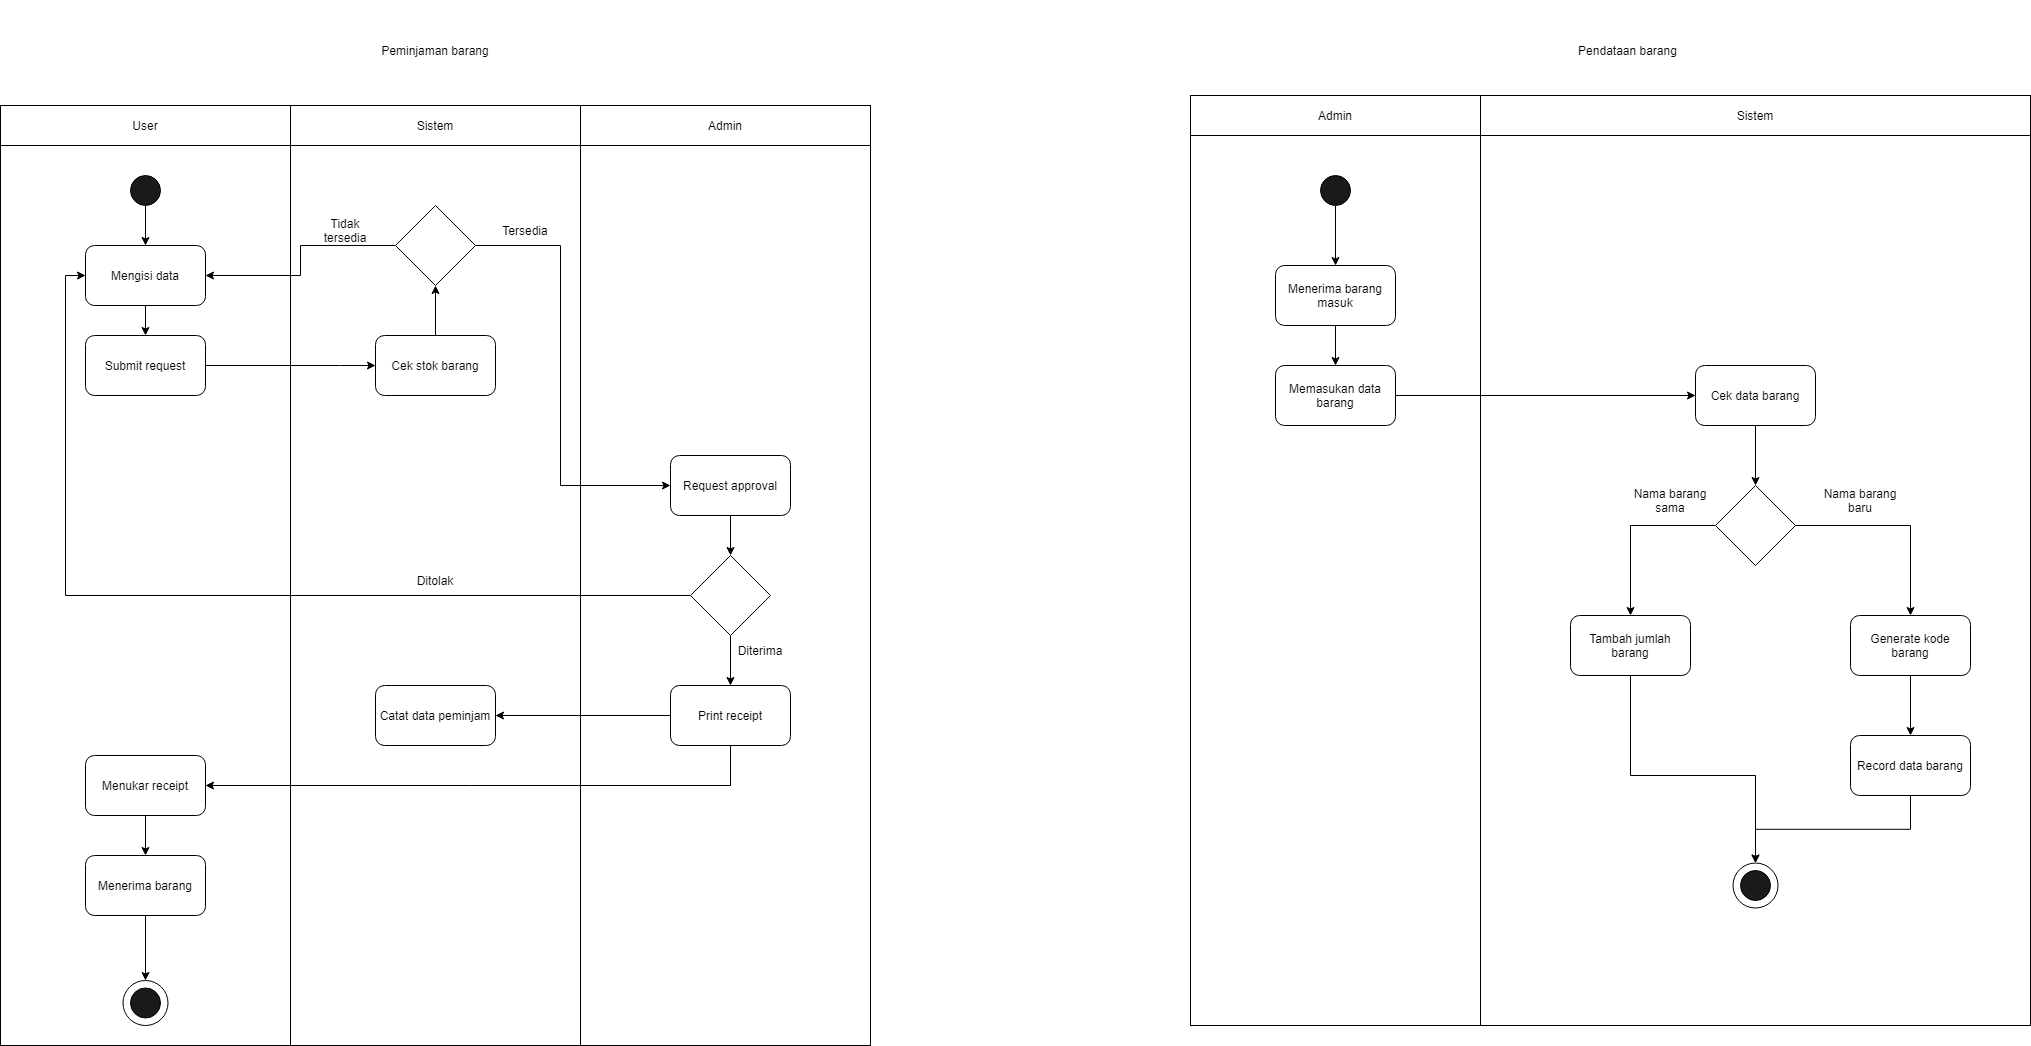

The diagram above was exported from draw.io. Its source (the exported page's mxGraphModel, read from the mxfile embedded in the PNG):
<mxGraphModel dx="1108" dy="1582" grid="1" gridSize="10" guides="1" tooltips="1" connect="1" arrows="1" fold="1" page="1" pageScale="1" pageWidth="850" pageHeight="1100" math="0" shadow="0">
  <root>
    <mxCell id="0" />
    <mxCell id="1" parent="0" />
    <mxCell id="bJdobEFLt-Ukx_OM4U4h-10" value="" style="rounded=0;whiteSpace=wrap;html=1;fillColor=#FFFFFF;" vertex="1" parent="1">
      <mxGeometry x="1630" width="550" height="890" as="geometry" />
    </mxCell>
    <mxCell id="cL-GvKT1vLwGHt2wFDm5-39" value="" style="ellipse;whiteSpace=wrap;html=1;aspect=fixed;" vertex="1" parent="1">
      <mxGeometry x="1882.5" y="727.5" width="45" height="45" as="geometry" />
    </mxCell>
    <mxCell id="J0U9hlteWeHJZsQpBH0g-9" value="" style="rounded=0;whiteSpace=wrap;html=1;fillColor=#FFFFFF;" parent="1" vertex="1">
      <mxGeometry x="440" y="10" width="290" height="900" as="geometry" />
    </mxCell>
    <mxCell id="J0U9hlteWeHJZsQpBH0g-5" value="" style="rounded=0;whiteSpace=wrap;html=1;fillColor=#FFFFFF;" parent="1" vertex="1">
      <mxGeometry x="150" y="10" width="290" height="900" as="geometry" />
    </mxCell>
    <mxCell id="cL-GvKT1vLwGHt2wFDm5-1" style="edgeStyle=orthogonalEdgeStyle;rounded=0;orthogonalLoop=1;jettySize=auto;html=1;exitX=0.5;exitY=1;exitDx=0;exitDy=0;" edge="1" parent="1" source="J0U9hlteWeHJZsQpBH0g-1" target="J0U9hlteWeHJZsQpBH0g-2">
      <mxGeometry relative="1" as="geometry" />
    </mxCell>
    <mxCell id="J0U9hlteWeHJZsQpBH0g-1" value="" style="ellipse;whiteSpace=wrap;html=1;aspect=fixed;fillColor=#1A1A1A;" parent="1" vertex="1">
      <mxGeometry x="280" y="40" width="30" height="30" as="geometry" />
    </mxCell>
    <mxCell id="cL-GvKT1vLwGHt2wFDm5-4" style="edgeStyle=orthogonalEdgeStyle;rounded=0;orthogonalLoop=1;jettySize=auto;html=1;exitX=0.5;exitY=1;exitDx=0;exitDy=0;entryX=0.5;entryY=0;entryDx=0;entryDy=0;" edge="1" parent="1" source="J0U9hlteWeHJZsQpBH0g-2" target="cL-GvKT1vLwGHt2wFDm5-3">
      <mxGeometry relative="1" as="geometry" />
    </mxCell>
    <mxCell id="J0U9hlteWeHJZsQpBH0g-2" value="Mengisi data" style="rounded=1;whiteSpace=wrap;html=1;fillColor=#FFFFFF;" parent="1" vertex="1">
      <mxGeometry x="235" y="110" width="120" height="60" as="geometry" />
    </mxCell>
    <mxCell id="J0U9hlteWeHJZsQpBH0g-3" value="Pendataan barang" style="text;html=1;strokeColor=none;fillColor=none;align=center;verticalAlign=middle;whiteSpace=wrap;rounded=0;" parent="1" vertex="1">
      <mxGeometry x="1710" y="-130" width="135" height="90" as="geometry" />
    </mxCell>
    <mxCell id="J0U9hlteWeHJZsQpBH0g-6" value="User" style="rounded=0;whiteSpace=wrap;html=1;fillColor=#FFFFFF;" parent="1" vertex="1">
      <mxGeometry x="150" y="-30" width="290" height="40" as="geometry" />
    </mxCell>
    <mxCell id="J0U9hlteWeHJZsQpBH0g-8" value="Sistem" style="rounded=0;whiteSpace=wrap;html=1;fillColor=#FFFFFF;" parent="1" vertex="1">
      <mxGeometry x="440" y="-30" width="290" height="40" as="geometry" />
    </mxCell>
    <mxCell id="J0U9hlteWeHJZsQpBH0g-10" value="Admin" style="rounded=0;whiteSpace=wrap;html=1;fillColor=#FFFFFF;" parent="1" vertex="1">
      <mxGeometry x="730" y="-30" width="290" height="40" as="geometry" />
    </mxCell>
    <mxCell id="J0U9hlteWeHJZsQpBH0g-11" value="" style="rounded=0;whiteSpace=wrap;html=1;fillColor=#FFFFFF;" parent="1" vertex="1">
      <mxGeometry x="730" y="10" width="290" height="900" as="geometry" />
    </mxCell>
    <mxCell id="cL-GvKT1vLwGHt2wFDm5-2" value="Peminjaman barang" style="text;html=1;strokeColor=none;fillColor=none;align=center;verticalAlign=middle;whiteSpace=wrap;rounded=0;" vertex="1" parent="1">
      <mxGeometry x="465" y="-135" width="240" height="100" as="geometry" />
    </mxCell>
    <mxCell id="cL-GvKT1vLwGHt2wFDm5-24" style="edgeStyle=orthogonalEdgeStyle;rounded=0;orthogonalLoop=1;jettySize=auto;html=1;exitX=1;exitY=0.5;exitDx=0;exitDy=0;entryX=0;entryY=0.5;entryDx=0;entryDy=0;" edge="1" parent="1" source="cL-GvKT1vLwGHt2wFDm5-3" target="cL-GvKT1vLwGHt2wFDm5-23">
      <mxGeometry relative="1" as="geometry">
        <Array as="points">
          <mxPoint x="490" y="230" />
          <mxPoint x="490" y="230" />
        </Array>
      </mxGeometry>
    </mxCell>
    <mxCell id="cL-GvKT1vLwGHt2wFDm5-3" value="Submit request" style="rounded=1;whiteSpace=wrap;html=1;fillColor=#FFFFFF;" vertex="1" parent="1">
      <mxGeometry x="235" y="200" width="120" height="60" as="geometry" />
    </mxCell>
    <mxCell id="cL-GvKT1vLwGHt2wFDm5-8" style="edgeStyle=orthogonalEdgeStyle;rounded=0;orthogonalLoop=1;jettySize=auto;html=1;exitX=0.5;exitY=1;exitDx=0;exitDy=0;entryX=0.5;entryY=0;entryDx=0;entryDy=0;" edge="1" parent="1" source="cL-GvKT1vLwGHt2wFDm5-5" target="cL-GvKT1vLwGHt2wFDm5-7">
      <mxGeometry relative="1" as="geometry" />
    </mxCell>
    <mxCell id="cL-GvKT1vLwGHt2wFDm5-5" value="Request approval" style="rounded=1;whiteSpace=wrap;html=1;fillColor=#FFFFFF;" vertex="1" parent="1">
      <mxGeometry x="820" y="320" width="120" height="60" as="geometry" />
    </mxCell>
    <mxCell id="cL-GvKT1vLwGHt2wFDm5-12" style="edgeStyle=orthogonalEdgeStyle;rounded=0;orthogonalLoop=1;jettySize=auto;html=1;exitX=0.5;exitY=1;exitDx=0;exitDy=0;" edge="1" parent="1" source="cL-GvKT1vLwGHt2wFDm5-7" target="cL-GvKT1vLwGHt2wFDm5-11">
      <mxGeometry relative="1" as="geometry" />
    </mxCell>
    <mxCell id="cL-GvKT1vLwGHt2wFDm5-34" style="edgeStyle=orthogonalEdgeStyle;rounded=0;orthogonalLoop=1;jettySize=auto;html=1;exitX=0;exitY=0.5;exitDx=0;exitDy=0;entryX=0;entryY=0.5;entryDx=0;entryDy=0;" edge="1" parent="1" source="cL-GvKT1vLwGHt2wFDm5-7" target="J0U9hlteWeHJZsQpBH0g-2">
      <mxGeometry relative="1" as="geometry" />
    </mxCell>
    <mxCell id="cL-GvKT1vLwGHt2wFDm5-7" value="" style="rhombus;whiteSpace=wrap;html=1;" vertex="1" parent="1">
      <mxGeometry x="840" y="420" width="80" height="80" as="geometry" />
    </mxCell>
    <mxCell id="cL-GvKT1vLwGHt2wFDm5-17" style="edgeStyle=orthogonalEdgeStyle;rounded=0;orthogonalLoop=1;jettySize=auto;html=1;exitX=0;exitY=0.5;exitDx=0;exitDy=0;entryX=1;entryY=0.5;entryDx=0;entryDy=0;" edge="1" parent="1" source="cL-GvKT1vLwGHt2wFDm5-11" target="cL-GvKT1vLwGHt2wFDm5-16">
      <mxGeometry relative="1" as="geometry" />
    </mxCell>
    <mxCell id="cL-GvKT1vLwGHt2wFDm5-18" style="edgeStyle=orthogonalEdgeStyle;rounded=0;orthogonalLoop=1;jettySize=auto;html=1;exitX=0.5;exitY=1;exitDx=0;exitDy=0;entryX=1;entryY=0.5;entryDx=0;entryDy=0;" edge="1" parent="1" source="cL-GvKT1vLwGHt2wFDm5-11" target="cL-GvKT1vLwGHt2wFDm5-15">
      <mxGeometry relative="1" as="geometry" />
    </mxCell>
    <mxCell id="cL-GvKT1vLwGHt2wFDm5-11" value="Print receipt" style="rounded=1;whiteSpace=wrap;html=1;fillColor=#FFFFFF;" vertex="1" parent="1">
      <mxGeometry x="820" y="550" width="120" height="60" as="geometry" />
    </mxCell>
    <mxCell id="cL-GvKT1vLwGHt2wFDm5-13" value="Ditolak" style="text;html=1;strokeColor=none;fillColor=none;align=center;verticalAlign=middle;whiteSpace=wrap;rounded=0;" vertex="1" parent="1">
      <mxGeometry x="555" y="430" width="60" height="30" as="geometry" />
    </mxCell>
    <mxCell id="cL-GvKT1vLwGHt2wFDm5-14" value="Diterima" style="text;html=1;strokeColor=none;fillColor=none;align=center;verticalAlign=middle;whiteSpace=wrap;rounded=0;" vertex="1" parent="1">
      <mxGeometry x="880" y="500" width="60" height="30" as="geometry" />
    </mxCell>
    <mxCell id="cL-GvKT1vLwGHt2wFDm5-20" style="edgeStyle=orthogonalEdgeStyle;rounded=0;orthogonalLoop=1;jettySize=auto;html=1;exitX=0.5;exitY=1;exitDx=0;exitDy=0;entryX=0.5;entryY=0;entryDx=0;entryDy=0;" edge="1" parent="1" source="cL-GvKT1vLwGHt2wFDm5-15" target="cL-GvKT1vLwGHt2wFDm5-19">
      <mxGeometry relative="1" as="geometry" />
    </mxCell>
    <mxCell id="cL-GvKT1vLwGHt2wFDm5-15" value="Menukar receipt" style="rounded=1;whiteSpace=wrap;html=1;fillColor=#FFFFFF;" vertex="1" parent="1">
      <mxGeometry x="235" y="620" width="120" height="60" as="geometry" />
    </mxCell>
    <mxCell id="cL-GvKT1vLwGHt2wFDm5-16" value="Catat data peminjam" style="rounded=1;whiteSpace=wrap;html=1;fillColor=#FFFFFF;" vertex="1" parent="1">
      <mxGeometry x="525" y="550" width="120" height="60" as="geometry" />
    </mxCell>
    <mxCell id="cL-GvKT1vLwGHt2wFDm5-37" style="edgeStyle=orthogonalEdgeStyle;rounded=0;orthogonalLoop=1;jettySize=auto;html=1;exitX=0.5;exitY=1;exitDx=0;exitDy=0;entryX=0.5;entryY=0;entryDx=0;entryDy=0;" edge="1" parent="1" source="cL-GvKT1vLwGHt2wFDm5-19" target="cL-GvKT1vLwGHt2wFDm5-35">
      <mxGeometry relative="1" as="geometry" />
    </mxCell>
    <mxCell id="cL-GvKT1vLwGHt2wFDm5-19" value="Menerima barang" style="rounded=1;whiteSpace=wrap;html=1;fillColor=#FFFFFF;" vertex="1" parent="1">
      <mxGeometry x="235" y="720" width="120" height="60" as="geometry" />
    </mxCell>
    <mxCell id="cL-GvKT1vLwGHt2wFDm5-21" value="" style="ellipse;whiteSpace=wrap;html=1;aspect=fixed;fillColor=#1A1A1A;" vertex="1" parent="1">
      <mxGeometry x="280" y="852.5" width="30" height="30" as="geometry" />
    </mxCell>
    <mxCell id="bJdobEFLt-Ukx_OM4U4h-2" value="" style="rounded=0;whiteSpace=wrap;html=1;fillColor=#FFFFFF;" vertex="1" parent="1">
      <mxGeometry x="1340" width="290" height="890" as="geometry" />
    </mxCell>
    <mxCell id="cL-GvKT1vLwGHt2wFDm5-30" style="edgeStyle=orthogonalEdgeStyle;rounded=0;orthogonalLoop=1;jettySize=auto;html=1;exitX=0.5;exitY=0;exitDx=0;exitDy=0;entryX=0.5;entryY=1;entryDx=0;entryDy=0;" edge="1" parent="1" source="cL-GvKT1vLwGHt2wFDm5-23" target="cL-GvKT1vLwGHt2wFDm5-27">
      <mxGeometry relative="1" as="geometry" />
    </mxCell>
    <mxCell id="cL-GvKT1vLwGHt2wFDm5-23" value="Cek stok barang" style="rounded=1;whiteSpace=wrap;html=1;fillColor=#FFFFFF;" vertex="1" parent="1">
      <mxGeometry x="525" y="200" width="120" height="60" as="geometry" />
    </mxCell>
    <mxCell id="bJdobEFLt-Ukx_OM4U4h-3" style="edgeStyle=orthogonalEdgeStyle;rounded=0;orthogonalLoop=1;jettySize=auto;html=1;exitX=0.5;exitY=1;exitDx=0;exitDy=0;" edge="1" parent="1" source="bJdobEFLt-Ukx_OM4U4h-4" target="bJdobEFLt-Ukx_OM4U4h-6">
      <mxGeometry relative="1" as="geometry" />
    </mxCell>
    <mxCell id="bJdobEFLt-Ukx_OM4U4h-4" value="" style="ellipse;whiteSpace=wrap;html=1;aspect=fixed;fillColor=#1A1A1A;" vertex="1" parent="1">
      <mxGeometry x="1470" y="40" width="30" height="30" as="geometry" />
    </mxCell>
    <mxCell id="bJdobEFLt-Ukx_OM4U4h-5" style="edgeStyle=orthogonalEdgeStyle;rounded=0;orthogonalLoop=1;jettySize=auto;html=1;exitX=0.5;exitY=1;exitDx=0;exitDy=0;entryX=0.5;entryY=0;entryDx=0;entryDy=0;" edge="1" parent="1" source="bJdobEFLt-Ukx_OM4U4h-6" target="bJdobEFLt-Ukx_OM4U4h-12">
      <mxGeometry relative="1" as="geometry" />
    </mxCell>
    <mxCell id="bJdobEFLt-Ukx_OM4U4h-6" value="Menerima barang masuk" style="rounded=1;whiteSpace=wrap;html=1;fillColor=#FFFFFF;" vertex="1" parent="1">
      <mxGeometry x="1425" y="130" width="120" height="60" as="geometry" />
    </mxCell>
    <mxCell id="bJdobEFLt-Ukx_OM4U4h-7" value="Admin" style="rounded=0;whiteSpace=wrap;html=1;fillColor=#FFFFFF;" vertex="1" parent="1">
      <mxGeometry x="1340" y="-40" width="290" height="40" as="geometry" />
    </mxCell>
    <mxCell id="bJdobEFLt-Ukx_OM4U4h-9" value="Sistem" style="rounded=0;whiteSpace=wrap;html=1;fillColor=#FFFFFF;" vertex="1" parent="1">
      <mxGeometry x="1630" y="-40" width="550" height="40" as="geometry" />
    </mxCell>
    <mxCell id="bJdobEFLt-Ukx_OM4U4h-11" style="edgeStyle=orthogonalEdgeStyle;rounded=0;orthogonalLoop=1;jettySize=auto;html=1;exitX=1;exitY=0.5;exitDx=0;exitDy=0;entryX=0;entryY=0.5;entryDx=0;entryDy=0;" edge="1" parent="1" source="bJdobEFLt-Ukx_OM4U4h-12" target="bJdobEFLt-Ukx_OM4U4h-14">
      <mxGeometry relative="1" as="geometry" />
    </mxCell>
    <mxCell id="bJdobEFLt-Ukx_OM4U4h-12" value="Memasukan data barang" style="rounded=1;whiteSpace=wrap;html=1;fillColor=#FFFFFF;" vertex="1" parent="1">
      <mxGeometry x="1425" y="230" width="120" height="60" as="geometry" />
    </mxCell>
    <mxCell id="bJdobEFLt-Ukx_OM4U4h-13" style="edgeStyle=orthogonalEdgeStyle;rounded=0;orthogonalLoop=1;jettySize=auto;html=1;exitX=0.5;exitY=1;exitDx=0;exitDy=0;entryX=0.5;entryY=0;entryDx=0;entryDy=0;" edge="1" parent="1" source="bJdobEFLt-Ukx_OM4U4h-14" target="bJdobEFLt-Ukx_OM4U4h-31">
      <mxGeometry relative="1" as="geometry">
        <mxPoint x="1779.9999999999995" y="350" as="targetPoint" />
      </mxGeometry>
    </mxCell>
    <mxCell id="bJdobEFLt-Ukx_OM4U4h-14" value="Cek data barang" style="rounded=1;whiteSpace=wrap;html=1;fillColor=#FFFFFF;" vertex="1" parent="1">
      <mxGeometry x="1845" y="230" width="120" height="60" as="geometry" />
    </mxCell>
    <mxCell id="cL-GvKT1vLwGHt2wFDm5-41" style="edgeStyle=orthogonalEdgeStyle;rounded=0;orthogonalLoop=1;jettySize=auto;html=1;exitX=0.5;exitY=1;exitDx=0;exitDy=0;entryX=0.5;entryY=0;entryDx=0;entryDy=0;" edge="1" parent="1" source="bJdobEFLt-Ukx_OM4U4h-20" target="cL-GvKT1vLwGHt2wFDm5-39">
      <mxGeometry relative="1" as="geometry">
        <Array as="points">
          <mxPoint x="1780" y="640" />
          <mxPoint x="1905" y="640" />
        </Array>
      </mxGeometry>
    </mxCell>
    <mxCell id="bJdobEFLt-Ukx_OM4U4h-20" value="Tambah jumlah barang" style="rounded=1;whiteSpace=wrap;html=1;fillColor=#FFFFFF;" vertex="1" parent="1">
      <mxGeometry x="1720" y="480" width="120" height="60" as="geometry" />
    </mxCell>
    <mxCell id="cL-GvKT1vLwGHt2wFDm5-29" style="edgeStyle=orthogonalEdgeStyle;rounded=0;orthogonalLoop=1;jettySize=auto;html=1;exitX=1;exitY=0.5;exitDx=0;exitDy=0;entryX=0;entryY=0.5;entryDx=0;entryDy=0;" edge="1" parent="1" source="cL-GvKT1vLwGHt2wFDm5-27" target="cL-GvKT1vLwGHt2wFDm5-5">
      <mxGeometry relative="1" as="geometry">
        <Array as="points">
          <mxPoint x="710" y="110" />
          <mxPoint x="710" y="350" />
        </Array>
      </mxGeometry>
    </mxCell>
    <mxCell id="cL-GvKT1vLwGHt2wFDm5-31" style="edgeStyle=orthogonalEdgeStyle;rounded=0;orthogonalLoop=1;jettySize=auto;html=1;exitX=0;exitY=0.5;exitDx=0;exitDy=0;entryX=1;entryY=0.5;entryDx=0;entryDy=0;" edge="1" parent="1" source="cL-GvKT1vLwGHt2wFDm5-27" target="J0U9hlteWeHJZsQpBH0g-2">
      <mxGeometry relative="1" as="geometry" />
    </mxCell>
    <mxCell id="cL-GvKT1vLwGHt2wFDm5-27" value="" style="rhombus;whiteSpace=wrap;html=1;" vertex="1" parent="1">
      <mxGeometry x="545" y="70" width="80" height="80" as="geometry" />
    </mxCell>
    <mxCell id="cL-GvKT1vLwGHt2wFDm5-32" value="Tidak tersedia" style="text;html=1;strokeColor=none;fillColor=none;align=center;verticalAlign=middle;whiteSpace=wrap;rounded=0;" vertex="1" parent="1">
      <mxGeometry x="465" y="80" width="60" height="30" as="geometry" />
    </mxCell>
    <mxCell id="cL-GvKT1vLwGHt2wFDm5-33" value="Tersedia" style="text;html=1;strokeColor=none;fillColor=none;align=center;verticalAlign=middle;whiteSpace=wrap;rounded=0;" vertex="1" parent="1">
      <mxGeometry x="645" y="80" width="60" height="30" as="geometry" />
    </mxCell>
    <mxCell id="bJdobEFLt-Ukx_OM4U4h-29" value="" style="ellipse;whiteSpace=wrap;html=1;aspect=fixed;fillColor=#1A1A1A;" vertex="1" parent="1">
      <mxGeometry x="1890" y="735" width="30" height="30" as="geometry" />
    </mxCell>
    <mxCell id="bJdobEFLt-Ukx_OM4U4h-39" style="edgeStyle=orthogonalEdgeStyle;rounded=0;orthogonalLoop=1;jettySize=auto;html=1;exitX=0.5;exitY=1;exitDx=0;exitDy=0;entryX=0.5;entryY=0;entryDx=0;entryDy=0;" edge="1" parent="1" source="bJdobEFLt-Ukx_OM4U4h-30" target="bJdobEFLt-Ukx_OM4U4h-38">
      <mxGeometry relative="1" as="geometry" />
    </mxCell>
    <mxCell id="bJdobEFLt-Ukx_OM4U4h-30" value="Generate kode barang" style="rounded=1;whiteSpace=wrap;html=1;fillColor=#FFFFFF;" vertex="1" parent="1">
      <mxGeometry x="2000" y="480" width="120" height="60" as="geometry" />
    </mxCell>
    <mxCell id="bJdobEFLt-Ukx_OM4U4h-31" value="" style="rhombus;whiteSpace=wrap;html=1;" vertex="1" parent="1">
      <mxGeometry x="1865" y="350" width="80" height="80" as="geometry" />
    </mxCell>
    <mxCell id="bJdobEFLt-Ukx_OM4U4h-34" style="edgeStyle=orthogonalEdgeStyle;rounded=0;orthogonalLoop=1;jettySize=auto;html=1;exitX=0;exitY=0.5;exitDx=0;exitDy=0;entryX=0.5;entryY=0;entryDx=0;entryDy=0;" edge="1" parent="1" source="bJdobEFLt-Ukx_OM4U4h-31" target="bJdobEFLt-Ukx_OM4U4h-20">
      <mxGeometry relative="1" as="geometry">
        <mxPoint x="1825.0599999999995" y="390" as="sourcePoint" />
        <mxPoint x="1760" y="390" as="targetPoint" />
      </mxGeometry>
    </mxCell>
    <mxCell id="bJdobEFLt-Ukx_OM4U4h-35" value="Nama barang sama" style="text;html=1;strokeColor=none;fillColor=none;align=center;verticalAlign=middle;whiteSpace=wrap;rounded=0;" vertex="1" parent="1">
      <mxGeometry x="1780" y="350" width="80" height="30" as="geometry" />
    </mxCell>
    <mxCell id="bJdobEFLt-Ukx_OM4U4h-36" value="Nama barang baru" style="text;html=1;strokeColor=none;fillColor=none;align=center;verticalAlign=middle;whiteSpace=wrap;rounded=0;" vertex="1" parent="1">
      <mxGeometry x="1970" y="350" width="80" height="30" as="geometry" />
    </mxCell>
    <mxCell id="bJdobEFLt-Ukx_OM4U4h-37" style="edgeStyle=orthogonalEdgeStyle;rounded=0;orthogonalLoop=1;jettySize=auto;html=1;exitX=1;exitY=0.5;exitDx=0;exitDy=0;entryX=0.5;entryY=0;entryDx=0;entryDy=0;" edge="1" parent="1" source="bJdobEFLt-Ukx_OM4U4h-31" target="bJdobEFLt-Ukx_OM4U4h-30">
      <mxGeometry relative="1" as="geometry">
        <mxPoint x="1554.9999999999995" y="270" as="sourcePoint" />
        <mxPoint x="1965" y="390" as="targetPoint" />
        <Array as="points">
          <mxPoint x="2060" y="390" />
        </Array>
      </mxGeometry>
    </mxCell>
    <mxCell id="cL-GvKT1vLwGHt2wFDm5-40" style="edgeStyle=orthogonalEdgeStyle;rounded=0;orthogonalLoop=1;jettySize=auto;html=1;exitX=0.5;exitY=1;exitDx=0;exitDy=0;entryX=0.5;entryY=0;entryDx=0;entryDy=0;" edge="1" parent="1" source="bJdobEFLt-Ukx_OM4U4h-38" target="cL-GvKT1vLwGHt2wFDm5-39">
      <mxGeometry relative="1" as="geometry" />
    </mxCell>
    <mxCell id="bJdobEFLt-Ukx_OM4U4h-38" value="Record data barang" style="rounded=1;whiteSpace=wrap;html=1;fillColor=#FFFFFF;" vertex="1" parent="1">
      <mxGeometry x="2000" y="600" width="120" height="60" as="geometry" />
    </mxCell>
    <mxCell id="cL-GvKT1vLwGHt2wFDm5-35" value="" style="ellipse;whiteSpace=wrap;html=1;aspect=fixed;" vertex="1" parent="1">
      <mxGeometry x="272.5" y="845" width="45" height="45" as="geometry" />
    </mxCell>
    <mxCell id="cL-GvKT1vLwGHt2wFDm5-38" value="" style="ellipse;whiteSpace=wrap;html=1;aspect=fixed;fillColor=#1A1A1A;" vertex="1" parent="1">
      <mxGeometry x="280" y="852.5" width="30" height="30" as="geometry" />
    </mxCell>
  </root>
</mxGraphModel>